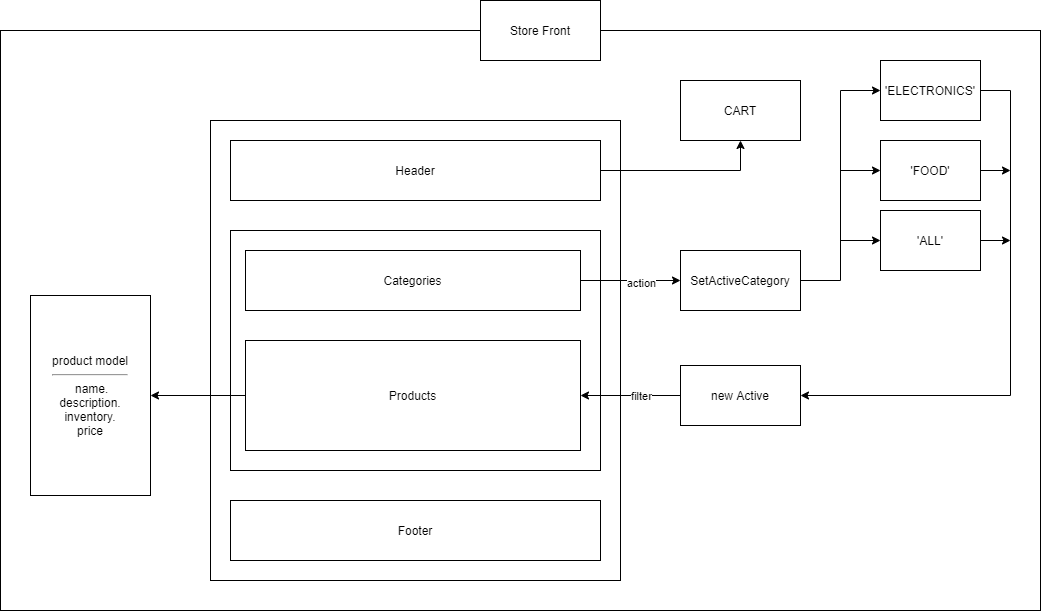

The diagram above was exported from draw.io. Its source (the exported page's mxGraphModel, read from the mxfile embedded in the PNG):
<mxGraphModel dx="1718" dy="1582" grid="1" gridSize="10" guides="1" tooltips="1" connect="1" arrows="1" fold="1" page="1" pageScale="1" pageWidth="850" pageHeight="1100" math="0" shadow="0">
  <root>
    <mxCell id="0" />
    <mxCell id="1" parent="0" />
    <mxCell id="Jq90CkD9GIYBIVYDqUaH-1" value="" style="rounded=0;whiteSpace=wrap;html=1;" vertex="1" parent="1">
      <mxGeometry x="140" y="100" width="410" height="460" as="geometry" />
    </mxCell>
    <mxCell id="Jq90CkD9GIYBIVYDqUaH-31" style="edgeStyle=orthogonalEdgeStyle;rounded=0;orthogonalLoop=1;jettySize=auto;html=1;entryX=0.5;entryY=1;entryDx=0;entryDy=0;" edge="1" parent="1" source="Jq90CkD9GIYBIVYDqUaH-2" target="Jq90CkD9GIYBIVYDqUaH-30">
      <mxGeometry relative="1" as="geometry" />
    </mxCell>
    <mxCell id="Jq90CkD9GIYBIVYDqUaH-2" value="Header" style="rounded=0;whiteSpace=wrap;html=1;" vertex="1" parent="1">
      <mxGeometry x="160" y="120" width="370" height="60" as="geometry" />
    </mxCell>
    <mxCell id="Jq90CkD9GIYBIVYDqUaH-3" value="Footer" style="rounded=0;whiteSpace=wrap;html=1;" vertex="1" parent="1">
      <mxGeometry x="160" y="480" width="370" height="60" as="geometry" />
    </mxCell>
    <mxCell id="Jq90CkD9GIYBIVYDqUaH-5" value="" style="rounded=0;whiteSpace=wrap;html=1;" vertex="1" parent="1">
      <mxGeometry x="160" y="210" width="370" height="240" as="geometry" />
    </mxCell>
    <mxCell id="Jq90CkD9GIYBIVYDqUaH-33" style="edgeStyle=orthogonalEdgeStyle;rounded=0;orthogonalLoop=1;jettySize=auto;html=1;exitX=0;exitY=0.5;exitDx=0;exitDy=0;entryX=1;entryY=0.5;entryDx=0;entryDy=0;" edge="1" parent="1" source="Jq90CkD9GIYBIVYDqUaH-6" target="Jq90CkD9GIYBIVYDqUaH-32">
      <mxGeometry relative="1" as="geometry" />
    </mxCell>
    <mxCell id="Jq90CkD9GIYBIVYDqUaH-6" value="Products" style="rounded=0;whiteSpace=wrap;html=1;" vertex="1" parent="1">
      <mxGeometry x="175" y="320" width="335" height="110" as="geometry" />
    </mxCell>
    <mxCell id="Jq90CkD9GIYBIVYDqUaH-8" style="edgeStyle=orthogonalEdgeStyle;rounded=0;orthogonalLoop=1;jettySize=auto;html=1;exitX=1;exitY=0.5;exitDx=0;exitDy=0;" edge="1" parent="1" source="Jq90CkD9GIYBIVYDqUaH-7" target="Jq90CkD9GIYBIVYDqUaH-9">
      <mxGeometry relative="1" as="geometry">
        <mxPoint x="600" y="260" as="targetPoint" />
      </mxGeometry>
    </mxCell>
    <mxCell id="Jq90CkD9GIYBIVYDqUaH-14" value="action" style="edgeLabel;html=1;align=center;verticalAlign=middle;resizable=0;points=[];" vertex="1" connectable="0" parent="Jq90CkD9GIYBIVYDqUaH-8">
      <mxGeometry x="0.2" y="-2" relative="1" as="geometry">
        <mxPoint as="offset" />
      </mxGeometry>
    </mxCell>
    <mxCell id="Jq90CkD9GIYBIVYDqUaH-7" value="Categories" style="rounded=0;whiteSpace=wrap;html=1;" vertex="1" parent="1">
      <mxGeometry x="175" y="230" width="335" height="60" as="geometry" />
    </mxCell>
    <mxCell id="Jq90CkD9GIYBIVYDqUaH-20" style="edgeStyle=orthogonalEdgeStyle;rounded=0;orthogonalLoop=1;jettySize=auto;html=1;exitX=1;exitY=0.5;exitDx=0;exitDy=0;entryX=0;entryY=0.5;entryDx=0;entryDy=0;" edge="1" parent="1" source="Jq90CkD9GIYBIVYDqUaH-9" target="Jq90CkD9GIYBIVYDqUaH-15">
      <mxGeometry relative="1" as="geometry">
        <Array as="points">
          <mxPoint x="770" y="260" />
          <mxPoint x="770" y="70" />
        </Array>
      </mxGeometry>
    </mxCell>
    <mxCell id="Jq90CkD9GIYBIVYDqUaH-9" value="SetActiveCategory" style="rounded=0;whiteSpace=wrap;html=1;" vertex="1" parent="1">
      <mxGeometry x="610" y="230" width="120" height="60" as="geometry" />
    </mxCell>
    <mxCell id="Jq90CkD9GIYBIVYDqUaH-12" style="edgeStyle=orthogonalEdgeStyle;rounded=0;orthogonalLoop=1;jettySize=auto;html=1;" edge="1" parent="1" source="Jq90CkD9GIYBIVYDqUaH-10" target="Jq90CkD9GIYBIVYDqUaH-6">
      <mxGeometry relative="1" as="geometry" />
    </mxCell>
    <mxCell id="Jq90CkD9GIYBIVYDqUaH-13" value="filter" style="edgeLabel;html=1;align=center;verticalAlign=middle;resizable=0;points=[];" vertex="1" connectable="0" parent="Jq90CkD9GIYBIVYDqUaH-12">
      <mxGeometry x="-0.28" y="1" relative="1" as="geometry">
        <mxPoint x="-4" y="-1" as="offset" />
      </mxGeometry>
    </mxCell>
    <mxCell id="Jq90CkD9GIYBIVYDqUaH-10" value="new Active" style="rounded=0;whiteSpace=wrap;html=1;" vertex="1" parent="1">
      <mxGeometry x="610" y="345" width="120" height="60" as="geometry" />
    </mxCell>
    <mxCell id="Jq90CkD9GIYBIVYDqUaH-26" style="edgeStyle=orthogonalEdgeStyle;rounded=0;orthogonalLoop=1;jettySize=auto;html=1;entryX=1;entryY=0.5;entryDx=0;entryDy=0;" edge="1" parent="1" source="Jq90CkD9GIYBIVYDqUaH-15" target="Jq90CkD9GIYBIVYDqUaH-10">
      <mxGeometry relative="1" as="geometry">
        <Array as="points">
          <mxPoint x="940" y="70" />
          <mxPoint x="940" y="375" />
        </Array>
      </mxGeometry>
    </mxCell>
    <mxCell id="Jq90CkD9GIYBIVYDqUaH-15" value="'ELECTRONICS'" style="rounded=0;whiteSpace=wrap;html=1;" vertex="1" parent="1">
      <mxGeometry x="810" y="40" width="100" height="60" as="geometry" />
    </mxCell>
    <mxCell id="Jq90CkD9GIYBIVYDqUaH-28" style="edgeStyle=orthogonalEdgeStyle;rounded=0;orthogonalLoop=1;jettySize=auto;html=1;exitX=1;exitY=0.5;exitDx=0;exitDy=0;" edge="1" parent="1" source="Jq90CkD9GIYBIVYDqUaH-17">
      <mxGeometry relative="1" as="geometry">
        <mxPoint x="940" y="150" as="targetPoint" />
      </mxGeometry>
    </mxCell>
    <mxCell id="Jq90CkD9GIYBIVYDqUaH-17" value="'FOOD'" style="rounded=0;whiteSpace=wrap;html=1;" vertex="1" parent="1">
      <mxGeometry x="810" y="120" width="100" height="60" as="geometry" />
    </mxCell>
    <mxCell id="Jq90CkD9GIYBIVYDqUaH-29" style="edgeStyle=orthogonalEdgeStyle;rounded=0;orthogonalLoop=1;jettySize=auto;html=1;exitX=1;exitY=0.5;exitDx=0;exitDy=0;" edge="1" parent="1" source="Jq90CkD9GIYBIVYDqUaH-19">
      <mxGeometry relative="1" as="geometry">
        <mxPoint x="940" y="220" as="targetPoint" />
      </mxGeometry>
    </mxCell>
    <mxCell id="Jq90CkD9GIYBIVYDqUaH-19" value="'ALL'" style="rounded=0;whiteSpace=wrap;html=1;" vertex="1" parent="1">
      <mxGeometry x="810" y="190" width="100" height="60" as="geometry" />
    </mxCell>
    <mxCell id="Jq90CkD9GIYBIVYDqUaH-23" style="edgeStyle=orthogonalEdgeStyle;rounded=0;orthogonalLoop=1;jettySize=auto;html=1;exitX=1;exitY=0.5;exitDx=0;exitDy=0;" edge="1" parent="1" target="Jq90CkD9GIYBIVYDqUaH-17">
      <mxGeometry relative="1" as="geometry">
        <mxPoint x="770" y="150" as="sourcePoint" />
      </mxGeometry>
    </mxCell>
    <mxCell id="Jq90CkD9GIYBIVYDqUaH-25" style="edgeStyle=orthogonalEdgeStyle;rounded=0;orthogonalLoop=1;jettySize=auto;html=1;entryX=0;entryY=0.5;entryDx=0;entryDy=0;" edge="1" parent="1" target="Jq90CkD9GIYBIVYDqUaH-19">
      <mxGeometry relative="1" as="geometry">
        <mxPoint x="770" y="220" as="sourcePoint" />
      </mxGeometry>
    </mxCell>
    <mxCell id="Jq90CkD9GIYBIVYDqUaH-30" value="CART" style="rounded=0;whiteSpace=wrap;html=1;" vertex="1" parent="1">
      <mxGeometry x="610" y="60" width="120" height="60" as="geometry" />
    </mxCell>
    <mxCell id="Jq90CkD9GIYBIVYDqUaH-32" value="product model&lt;hr&gt;&amp;nbsp;name.&lt;br&gt;description.&lt;br&gt;inventory.&lt;br&gt;price" style="rounded=0;whiteSpace=wrap;html=1;" vertex="1" parent="1">
      <mxGeometry x="-40" y="275" width="120" height="200" as="geometry" />
    </mxCell>
    <mxCell id="Jq90CkD9GIYBIVYDqUaH-34" value="" style="rounded=0;whiteSpace=wrap;html=1;fillColor=none;" vertex="1" parent="1">
      <mxGeometry x="-70" y="10" width="1040" height="580" as="geometry" />
    </mxCell>
    <mxCell id="Jq90CkD9GIYBIVYDqUaH-35" value="Store Front" style="rounded=0;whiteSpace=wrap;html=1;" vertex="1" parent="1">
      <mxGeometry x="410" y="-20" width="120" height="60" as="geometry" />
    </mxCell>
  </root>
</mxGraphModel>